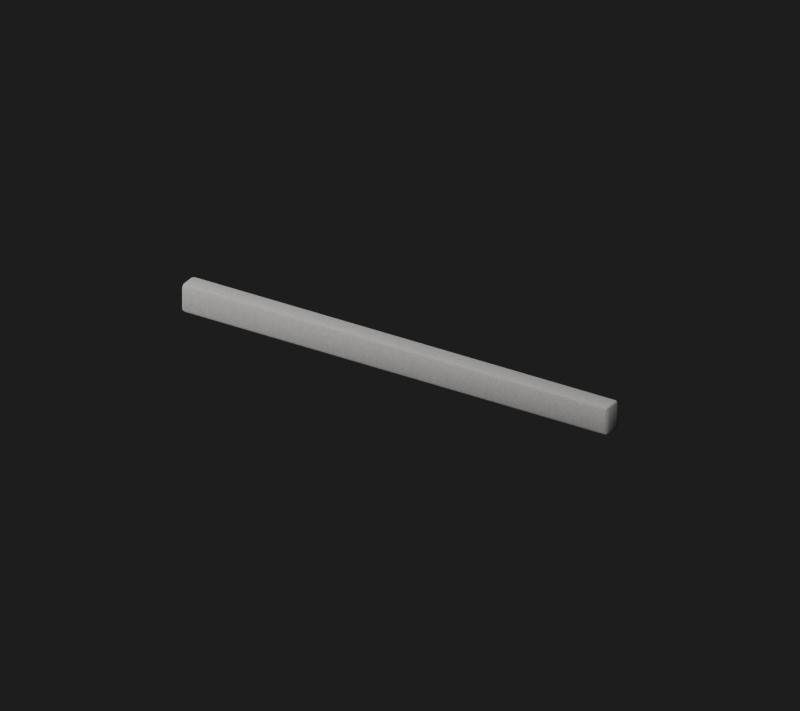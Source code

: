 # Source: BannerTrim.blend  (saved by Blender 5.2.45; exported with 4.5.12 LTS)
import bpy
from mathutils import Matrix  # noqa: F401  (used for matrix-valued properties, if any)

bpy.ops.wm.read_factory_settings(use_empty=True)
scene = bpy.context.scene
scene.name = 'Kit_BannerTrim'

# ---- collections
col_kit_bannertrim_editableparts = bpy.data.collections.new('Kit_BannerTrim_EditableParts'); scene.collection.children.link(col_kit_bannertrim_editableparts)
col_kit_bannertrim_editableparts.hide_render = True
col_kit_bannertrim_editableparts.hide_viewport = True
col_kit_bannertrim_game = bpy.data.collections.new('Kit_BannerTrim_Game'); scene.collection.children.link(col_kit_bannertrim_game)

# ---- images (referenced by path relative to the original .blend; pixels are not part of the script)
import os
ASSET_DIR = os.environ.get("B2B_ASSET_DIR", "")  # directory of the original .blend (textures are referenced by path, not embedded)
HERE = os.path.dirname(os.path.abspath(__file__))  # packed textures are extracted next to this script under _unpacked/

def load_image(name, relpath, width, height, colorspace="sRGB"):
    """Load a texture the original file referenced (path relative to the .blend, or extracted next to this script)."""
    p = next((c for c in (os.path.join(HERE, relpath), os.path.join(ASSET_DIR, relpath)) if relpath and os.path.exists(c)), "")
    if p:
        img = bpy.data.images.load(p, check_existing=True)
        img.name = name
    else:  # same state as the original file: an image datablock whose file is absent (Cycles renders it pink)
        img = bpy.data.images.new(name, width, height)
        img.source = "FILE"
        img.filepath = "//" + (relpath or name)
    img.colorspace_settings.name = colorspace
    return img
img_fabric030_1k_jpg_color_jpg = load_image('Fabric030_1K-JPG_Color.jpg', '_unpacked/Fabric030_1K-JPG_Color.92728f40.jpg', 1024, 1024, 'sRGB')

# ---- materials (node trees are filled in below, after node groups)
mat_kit_bannertrim_undyed_canvas = bpy.data.materials.new('Kit_BannerTrim_Undyed canvas')

# ---- material node trees
mat_kit_bannertrim_undyed_canvas.use_nodes = True; mat_kit_bannertrim_undyed_canvas.node_tree.nodes.clear()
_N = mat_kit_bannertrim_undyed_canvas.node_tree.nodes; _L = mat_kit_bannertrim_undyed_canvas.node_tree.links
n0 = _N.new('ShaderNodeBsdfPrincipled'); n0.name = '프린시플드 BSDF'; n0.location = (-200, 100)
n0.inputs[2].default_value = 0.94
n0.inputs[10].default_value = 0.005
n1 = _N.new('ShaderNodeOutputMaterial'); n1.name = '머티리얼 출력'; n1.location = (200, 100)
n2 = _N.new('ShaderNodeTexCoord'); n2.name = '텍스처 좌표'; n2.location = (0, 0)
n3 = _N.new('ShaderNodeVectorMath'); n3.name = '벡터 수학'; n3.location = (0, 0)
n3.operation = 'MULTIPLY'
n3.inputs[1].default_value = (3.0, 3.0, 3.0)
n4 = _N.new('ShaderNodeTexNoise'); n4.name = '노이즈 텍스처'; n4.location = (0, 0)
n4.width = 160
n4.inputs[2].default_value = 7.0
n4.inputs[3].default_value = 3.0
n5 = _N.new('ShaderNodeTexImage'); n5.name = '이미지 텍스처'; n5.location = (0, 0)
n5.image = img_fabric030_1k_jpg_color_jpg
n5.projection = 'BOX'
n5.projection_blend = 0.18
n6 = _N.new('ShaderNodeMixRGB'); n6.name = '믹스 (레거시)'; n6.location = (0, 0)
n6.blend_type = 'MULTIPLY'
n6.inputs[0].default_value = 0.4
n6.inputs[2].default_value = (0.78, 0.74, 0.64, 1.0)
n7 = _N.new('ShaderNodeBump'); n7.name = '범프'; n7.location = (0, 0)
n7.inputs[0].default_value = 0.16
n7.inputs[1].default_value = 0.00025
_L.new(n2.outputs[0], n3.inputs[0])
_L.new(n3.outputs[0], n4.inputs[0])
_L.new(n2.outputs[0], n5.inputs[0])
_L.new(n5.outputs[0], n6.inputs[1])
_L.new(n6.outputs[0], n0.inputs[0])
_L.new(n4.outputs[0], n7.inputs[3])
_L.new(n7.outputs[0], n0.inputs[5])
_L.new(n0.outputs[0], n1.inputs[0])
n1.is_active_output = True

# ---- world
world_kit_bannertrim_world = bpy.data.worlds.new('Kit_BannerTrim_World'); scene.world = world_kit_bannertrim_world
world_kit_bannertrim_world.use_nodes = True; world_kit_bannertrim_world.node_tree.nodes.clear()
_N = world_kit_bannertrim_world.node_tree.nodes; _L = world_kit_bannertrim_world.node_tree.links
n0 = _N.new('ShaderNodeBackground'); n0.name = '배경'; n0.location = (-200, 100)
n0.inputs[0].default_value = (0.05, 0.05, 0.05, 1.0)
n0.inputs[1].default_value = 0.35
n1 = _N.new('ShaderNodeOutputWorld'); n1.name = '월드 출력'; n1.location = (200, 100)
_L.new(n0.outputs[0], n1.inputs[0])
n1.is_active_output = True

# ---- cameras
cam_123 = bpy.data.cameras.new('카메라.123')
cam_123.type = 'ORTHO'
cam_123.clip_start = 0.001
cam_123.ortho_scale = 0.88

# ---- lights
light_246 = bpy.data.lights.new('영역.246', 'AREA')
light_246.energy = 121.0
light_246.size = 1.1
light_246.size_y = 1.0
light_247 = bpy.data.lights.new('영역.247', 'AREA')
light_247.energy = 54.45
light_247.size = 1.1
light_247.size_y = 1.0

# ---- meshes
me_082 = bpy.data.meshes.new('큐브.082')
me_082.from_pydata([(-0.2708, -0.0083, -0.0175), (-0.2708, -0.0125, -0.0133), (-0.275, -0.0083, -0.0133), (-0.2708, -0.01127, -0.01627), (-0.2732, -0.01072, -0.01572), (-0.2738, -0.01127, -0.0133), (-0.2738, -0.0083, -0.01627), (-0.2708, -0.0125, 0.0133), (-0.2708, -0.0083, 0.0175), (-0.275, -0.0083, 0.0133), (-0.2708, -0.01127, 0.01627), (-0.2732, -0.01072, 0.01572), (-0.2738, -0.0083, 0.01627), (-0.2738, -0.01127, 0.0133), (-0.2708, 0.0083, -0.0175), (-0.275, 0.0083, -0.0133), (-0.2708, 0.0125, -0.0133), (-0.2738, 0.0083, -0.01627), (-0.2732, 0.01072, -0.01572), (-0.2738, 0.01127, -0.0133), (-0.2708, 0.01127, -0.01627), (-0.2708, 0.0083, 0.0175), (-0.2708, 0.0125, 0.0133), (-0.275, 0.0083, 0.0133), (-0.2708, 0.01127, 0.01627), (-0.2732, 0.01072, 0.01572), (-0.2738, 0.01127, 0.0133), (-0.2738, 0.0083, 0.01627), (0.2708, -0.0083, -0.0175), (0.275, -0.0083, -0.0133), (0.2708, -0.0125, -0.0133), (0.2738, -0.0083, -0.01627), (0.2732, -0.01072, -0.01572), (0.2738, -0.01127, -0.0133), (0.2708, -0.01127, -0.01627), (0.2708, -0.0083, 0.0175), (0.2708, -0.0125, 0.0133), (0.275, -0.0083, 0.0133), (0.2708, -0.01127, 0.01627), (0.2732, -0.01072, 0.01572), (0.2738, -0.01127, 0.0133), (0.2738, -0.0083, 0.01627), (0.2708, 0.0083, -0.0175), (0.2708, 0.0125, -0.0133), (0.275, 0.0083, -0.0133), (0.2708, 0.01127, -0.01627), (0.2732, 0.01072, -0.01572), (0.2738, 0.01127, -0.0133), (0.2738, 0.0083, -0.01627), (0.2708, 0.0083, 0.0175), (0.275, 0.0083, 0.0133), (0.2708, 0.0125, 0.0133), (0.2738, 0.0083, 0.01627), (0.2732, 0.01072, 0.01572), (0.2738, 0.01127, 0.0133), (0.2708, 0.01127, 0.01627)], [], [(0, 3, 4, 6), (1, 5, 4, 3), (2, 6, 4, 5), (7, 10, 11, 13), (8, 12, 11, 10), (9, 13, 11, 12), (14, 17, 18, 20), (15, 19, 18, 17), (16, 20, 18, 19), (21, 24, 25, 27), (22, 26, 25, 24), (23, 27, 25, 26), (28, 31, 32, 34), (29, 33, 32, 31), (30, 34, 32, 33), (35, 38, 39, 41), (36, 40, 39, 38), (37, 41, 39, 40), (42, 45, 46, 48), (43, 47, 46, 45), (44, 48, 46, 47), (49, 52, 53, 55), (50, 54, 53, 52), (51, 55, 53, 54), (14, 0, 6, 17), (17, 6, 2, 15), (1, 7, 13, 5), (5, 13, 9, 2), (8, 21, 27, 12), (12, 27, 23, 9), (22, 16, 19, 26), (26, 19, 15, 23), (42, 14, 20, 45), (45, 20, 16, 43), (21, 49, 55, 24), (24, 55, 51, 22), (50, 44, 47, 54), (54, 47, 43, 51), (28, 42, 48, 31), (31, 48, 44, 29), (49, 35, 41, 52), (52, 41, 37, 50), (36, 30, 33, 40), (40, 33, 29, 37), (0, 28, 34, 3), (3, 34, 30, 1), (35, 8, 10, 38), (38, 10, 7, 36), (14, 42, 28, 0), (2, 9, 23, 15), (30, 36, 7, 1), (49, 21, 8, 35), (16, 22, 51, 43), (44, 50, 37, 29)])
me_082.polygons.foreach_set('use_smooth', [True] * 54)
_k = set([(3, 4), (3, 34), (4, 5), (4, 6), (6, 17), (10, 11), (10, 38), (11, 12), (11, 13), (12, 27), (17, 18), (18, 19), (18, 20), (20, 45), (24, 25), (24, 55), (25, 26), (25, 27), (31, 32), (31, 48), (32, 33), (32, 34), (38, 39), (39, 40), (39, 41), (41, 52), (45, 46), (46, 47), (46, 48), (52, 53), (53, 54), (53, 55)])
me_082.attributes.new('sharp_edge', 'BOOLEAN', 'EDGE').data.foreach_set('value', [ (min(e.vertices), max(e.vertices)) in _k for e in me_082.edges])
_uv = me_082.uv_layers.new(name='UV 맵')
_uv.uv.foreach_set('vector', [0.1269, 0.708, 0.1269, 0.75, 0.1258, 0.75, 0.125, 0.708, 0.405, 0.9981, 0.405, 1.0, 0.3877, 1.0, 0.375, 0.9981, 0.405, 0.042, 0.375, 0.042, 0.375, 0.01775, 0.405, 0.0, 0.595, 0.9981, 0.625, 0.9981, 0.625, 0.9992, 0.595, 1.0, 0.8731, 0.708, 0.875, 0.708, 0.875, 0.7322, 0.8731, 0.75, 0.595, 0.042, 0.595, 0.0, 0.6123, 0.0, 0.625, 0.042, 0.1269, 0.542, 0.125, 0.542, 0.125, 0.5178, 0.1269, 0.5, 0.405, 0.208, 0.405, 0.25, 0.3813, 0.2504, 0.375, 0.208, 0.405, 0.2519, 0.375, 0.2519, 0.3813, 0.2504, 0.405, 0.25, 0.8731, 0.542, 0.8731, 0.5, 0.8742, 0.5, 0.875, 0.542, 0.595, 0.2519, 0.595, 0.25, 0.6187, 0.2411, 0.625, 0.2519, 0.595, 0.208, 0.625, 0.208, 0.6187, 0.2411, 0.595, 0.25, 0.3731, 0.708, 0.375, 0.708, 0.3792, 0.7444, 0.374, 0.751, 0.405, 0.708, 0.405, 0.75, 0.3792, 0.7444, 0.375, 0.708, 0.405, 0.7519, 0.374, 0.751, 0.3792, 0.7444, 0.405, 0.75, 0.6269, 0.708, 0.626, 0.751, 0.621, 0.7441, 0.625, 0.708, 0.595, 0.7519, 0.595, 0.75, 0.621, 0.7441, 0.626, 0.751, 0.595, 0.708, 0.625, 0.708, 0.621, 0.7441, 0.595, 0.75, 0.3731, 0.542, 0.374, 0.499, 0.379, 0.5059, 0.375, 0.542, 0.405, 0.4981, 0.405, 0.5, 0.379, 0.5059, 0.374, 0.499, 0.405, 0.542, 0.375, 0.542, 0.379, 0.5059, 0.405, 0.5, 0.6269, 0.542, 0.625, 0.542, 0.6208, 0.5056, 0.626, 0.499, 0.595, 0.542, 0.595, 0.5, 0.6208, 0.5056, 0.625, 0.542, 0.595, 0.4981, 0.626, 0.499, 0.6208, 0.5056, 0.595, 0.5, 0.1269, 0.542, 0.1269, 0.708, 0.125, 0.708, 0.125, 0.542, 0.375, 0.208, 0.375, 0.042, 0.405, 0.042, 0.405, 0.208, 0.405, 0.9981, 0.595, 0.9981, 0.595, 1.0, 0.405, 1.0, 0.405, 0.0, 0.595, 0.0, 0.595, 0.042, 0.405, 0.042, 0.8731, 0.708, 0.8731, 0.542, 0.875, 0.542, 0.875, 0.708, 0.625, 0.042, 0.625, 0.208, 0.595, 0.208, 0.595, 0.042, 0.595, 0.2519, 0.405, 0.2519, 0.405, 0.25, 0.595, 0.25, 0.595, 0.25, 0.405, 0.25, 0.405, 0.208, 0.595, 0.208, 0.3731, 0.542, 0.1269, 0.542, 0.1269, 0.5, 0.374, 0.499, 0.374, 0.499, 0.375, 0.2519, 0.405, 0.2519, 0.405, 0.4981, 0.8731, 0.542, 0.6269, 0.542, 0.626, 0.499, 0.8731, 0.5, 0.625, 0.2519, 0.626, 0.499, 0.595, 0.4981, 0.595, 0.2519, 0.595, 0.542, 0.405, 0.542, 0.405, 0.5, 0.595, 0.5, 0.595, 0.5, 0.405, 0.5, 0.405, 0.4981, 0.595, 0.4981, 0.3731, 0.708, 0.3731, 0.542, 0.375, 0.542, 0.375, 0.708, 0.375, 0.708, 0.375, 0.542, 0.405, 0.542, 0.405, 0.708, 0.6269, 0.542, 0.6269, 0.708, 0.625, 0.708, 0.625, 0.542, 0.625, 0.542, 0.625, 0.708, 0.595, 0.708, 0.595, 0.542, 0.595, 0.7519, 0.405, 0.7519, 0.405, 0.75, 0.595, 0.75, 0.595, 0.75, 0.405, 0.75, 0.405, 0.708, 0.595, 0.708, 0.1269, 0.708, 0.3731, 0.708, 0.374, 0.751, 0.1269, 0.75, 0.375, 0.9981, 0.374, 0.751, 0.405, 0.7519, 0.405, 0.9981, 0.6269, 0.708, 0.8731, 0.708, 0.8731, 0.75, 0.626, 0.751, 0.626, 0.751, 0.625, 0.9981, 0.595, 0.9981, 0.595, 0.7519, 0.1269, 0.542, 0.3731, 0.542, 0.3731, 0.708, 0.1269, 0.708, 0.405, 0.042, 0.595, 0.042, 0.595, 0.208, 0.405, 0.208, 0.405, 0.7519, 0.595, 0.7519, 0.595, 0.9981, 0.405, 0.9981, 0.6269, 0.542, 0.8731, 0.542, 0.8731, 0.708, 0.6269, 0.708, 0.405, 0.2519, 0.595, 0.2519, 0.595, 0.4981, 0.405, 0.4981, 0.405, 0.542, 0.595, 0.542, 0.595, 0.708, 0.405, 0.708])
me_082.materials.append(mat_kit_bannertrim_undyed_canvas)
me_082.update()
me_083 = bpy.data.meshes.new('큐브.083')
me_083.from_pydata([(-0.2708, -0.0083, -0.0175), (-0.2708, -0.0125, -0.0133), (-0.275, -0.0083, -0.0133), (-0.2708, -0.01127, -0.01627), (-0.2732, -0.01072, -0.01572), (-0.2738, -0.01127, -0.0133), (-0.2738, -0.0083, -0.01627), (-0.2708, -0.0125, 0.0133), (-0.2708, -0.0083, 0.0175), (-0.275, -0.0083, 0.0133), (-0.2708, -0.01127, 0.01627), (-0.2732, -0.01072, 0.01572), (-0.2738, -0.0083, 0.01627), (-0.2738, -0.01127, 0.0133), (-0.2708, 0.0083, -0.0175), (-0.275, 0.0083, -0.0133), (-0.2708, 0.0125, -0.0133), (-0.2738, 0.0083, -0.01627), (-0.2732, 0.01072, -0.01572), (-0.2738, 0.01127, -0.0133), (-0.2708, 0.01127, -0.01627), (-0.2708, 0.0083, 0.0175), (-0.2708, 0.0125, 0.0133), (-0.275, 0.0083, 0.0133), (-0.2708, 0.01127, 0.01627), (-0.2732, 0.01072, 0.01572), (-0.2738, 0.01127, 0.0133), (-0.2738, 0.0083, 0.01627), (0.2708, -0.0083, -0.0175), (0.275, -0.0083, -0.0133), (0.2708, -0.0125, -0.0133), (0.2738, -0.0083, -0.01627), (0.2732, -0.01072, -0.01572), (0.2738, -0.01127, -0.0133), (0.2708, -0.01127, -0.01627), (0.2708, -0.0083, 0.0175), (0.2708, -0.0125, 0.0133), (0.275, -0.0083, 0.0133), (0.2708, -0.01127, 0.01627), (0.2732, -0.01072, 0.01572), (0.2738, -0.01127, 0.0133), (0.2738, -0.0083, 0.01627), (0.2708, 0.0083, -0.0175), (0.2708, 0.0125, -0.0133), (0.275, 0.0083, -0.0133), (0.2708, 0.01127, -0.01627), (0.2732, 0.01072, -0.01572), (0.2738, 0.01127, -0.0133), (0.2738, 0.0083, -0.01627), (0.2708, 0.0083, 0.0175), (0.275, 0.0083, 0.0133), (0.2708, 0.0125, 0.0133), (0.2738, 0.0083, 0.01627), (0.2732, 0.01072, 0.01572), (0.2738, 0.01127, 0.0133), (0.2708, 0.01127, 0.01627)], [], [(0, 3, 4, 6), (1, 5, 4, 3), (2, 6, 4, 5), (7, 10, 11, 13), (8, 12, 11, 10), (9, 13, 11, 12), (14, 17, 18, 20), (15, 19, 18, 17), (16, 20, 18, 19), (21, 24, 25, 27), (22, 26, 25, 24), (23, 27, 25, 26), (28, 31, 32, 34), (29, 33, 32, 31), (30, 34, 32, 33), (35, 38, 39, 41), (36, 40, 39, 38), (37, 41, 39, 40), (42, 45, 46, 48), (43, 47, 46, 45), (44, 48, 46, 47), (49, 52, 53, 55), (50, 54, 53, 52), (51, 55, 53, 54), (14, 0, 6, 17), (17, 6, 2, 15), (1, 7, 13, 5), (5, 13, 9, 2), (8, 21, 27, 12), (12, 27, 23, 9), (22, 16, 19, 26), (26, 19, 15, 23), (42, 14, 20, 45), (45, 20, 16, 43), (21, 49, 55, 24), (24, 55, 51, 22), (50, 44, 47, 54), (54, 47, 43, 51), (28, 42, 48, 31), (31, 48, 44, 29), (49, 35, 41, 52), (52, 41, 37, 50), (36, 30, 33, 40), (40, 33, 29, 37), (0, 28, 34, 3), (3, 34, 30, 1), (35, 8, 10, 38), (38, 10, 7, 36), (14, 42, 28, 0), (2, 9, 23, 15), (30, 36, 7, 1), (49, 21, 8, 35), (16, 22, 51, 43), (44, 50, 37, 29)])
me_083.polygons.foreach_set('use_smooth', [True] * 54)
_k = set([(3, 4), (3, 34), (4, 5), (4, 6), (6, 17), (10, 11), (10, 38), (11, 12), (11, 13), (12, 27), (17, 18), (18, 19), (18, 20), (20, 45), (24, 25), (24, 55), (25, 26), (25, 27), (31, 32), (31, 48), (32, 33), (32, 34), (38, 39), (39, 40), (39, 41), (41, 52), (45, 46), (46, 47), (46, 48), (52, 53), (53, 54), (53, 55)])
me_083.attributes.new('sharp_edge', 'BOOLEAN', 'EDGE').data.foreach_set('value', [ (min(e.vertices), max(e.vertices)) in _k for e in me_083.edges])
_uv = me_083.uv_layers.new(name='UV 맵')
_uv.uv.foreach_set('vector', [0.1269, 0.708, 0.1269, 0.75, 0.1258, 0.75, 0.125, 0.708, 0.405, 0.9981, 0.405, 1.0, 0.3877, 1.0, 0.375, 0.9981, 0.405, 0.042, 0.375, 0.042, 0.375, 0.01775, 0.405, 0.0, 0.595, 0.9981, 0.625, 0.9981, 0.625, 0.9992, 0.595, 1.0, 0.8731, 0.708, 0.875, 0.708, 0.875, 0.7322, 0.8731, 0.75, 0.595, 0.042, 0.595, 0.0, 0.6123, 0.0, 0.625, 0.042, 0.1269, 0.542, 0.125, 0.542, 0.125, 0.5178, 0.1269, 0.5, 0.405, 0.208, 0.405, 0.25, 0.3813, 0.2504, 0.375, 0.208, 0.405, 0.2519, 0.375, 0.2519, 0.3813, 0.2504, 0.405, 0.25, 0.8731, 0.542, 0.8731, 0.5, 0.8742, 0.5, 0.875, 0.542, 0.595, 0.2519, 0.595, 0.25, 0.6187, 0.2411, 0.625, 0.2519, 0.595, 0.208, 0.625, 0.208, 0.6187, 0.2411, 0.595, 0.25, 0.3731, 0.708, 0.375, 0.708, 0.3792, 0.7444, 0.374, 0.751, 0.405, 0.708, 0.405, 0.75, 0.3792, 0.7444, 0.375, 0.708, 0.405, 0.7519, 0.374, 0.751, 0.3792, 0.7444, 0.405, 0.75, 0.6269, 0.708, 0.626, 0.751, 0.621, 0.7441, 0.625, 0.708, 0.595, 0.7519, 0.595, 0.75, 0.621, 0.7441, 0.626, 0.751, 0.595, 0.708, 0.625, 0.708, 0.621, 0.7441, 0.595, 0.75, 0.3731, 0.542, 0.374, 0.499, 0.379, 0.5059, 0.375, 0.542, 0.405, 0.4981, 0.405, 0.5, 0.379, 0.5059, 0.374, 0.499, 0.405, 0.542, 0.375, 0.542, 0.379, 0.5059, 0.405, 0.5, 0.6269, 0.542, 0.625, 0.542, 0.6208, 0.5056, 0.626, 0.499, 0.595, 0.542, 0.595, 0.5, 0.6208, 0.5056, 0.625, 0.542, 0.595, 0.4981, 0.626, 0.499, 0.6208, 0.5056, 0.595, 0.5, 0.1269, 0.542, 0.1269, 0.708, 0.125, 0.708, 0.125, 0.542, 0.375, 0.208, 0.375, 0.042, 0.405, 0.042, 0.405, 0.208, 0.405, 0.9981, 0.595, 0.9981, 0.595, 1.0, 0.405, 1.0, 0.405, 0.0, 0.595, 0.0, 0.595, 0.042, 0.405, 0.042, 0.8731, 0.708, 0.8731, 0.542, 0.875, 0.542, 0.875, 0.708, 0.625, 0.042, 0.625, 0.208, 0.595, 0.208, 0.595, 0.042, 0.595, 0.2519, 0.405, 0.2519, 0.405, 0.25, 0.595, 0.25, 0.595, 0.25, 0.405, 0.25, 0.405, 0.208, 0.595, 0.208, 0.3731, 0.542, 0.1269, 0.542, 0.1269, 0.5, 0.374, 0.499, 0.374, 0.499, 0.375, 0.2519, 0.405, 0.2519, 0.405, 0.4981, 0.8731, 0.542, 0.6269, 0.542, 0.626, 0.499, 0.8731, 0.5, 0.625, 0.2519, 0.626, 0.499, 0.595, 0.4981, 0.595, 0.2519, 0.595, 0.542, 0.405, 0.542, 0.405, 0.5, 0.595, 0.5, 0.595, 0.5, 0.405, 0.5, 0.405, 0.4981, 0.595, 0.4981, 0.3731, 0.708, 0.3731, 0.542, 0.375, 0.542, 0.375, 0.708, 0.375, 0.708, 0.375, 0.542, 0.405, 0.542, 0.405, 0.708, 0.6269, 0.542, 0.6269, 0.708, 0.625, 0.708, 0.625, 0.542, 0.625, 0.542, 0.625, 0.708, 0.595, 0.708, 0.595, 0.542, 0.595, 0.7519, 0.405, 0.7519, 0.405, 0.75, 0.595, 0.75, 0.595, 0.75, 0.405, 0.75, 0.405, 0.708, 0.595, 0.708, 0.1269, 0.708, 0.3731, 0.708, 0.374, 0.751, 0.1269, 0.75, 0.375, 0.9981, 0.374, 0.751, 0.405, 0.7519, 0.405, 0.9981, 0.6269, 0.708, 0.8731, 0.708, 0.8731, 0.75, 0.626, 0.751, 0.626, 0.751, 0.625, 0.9981, 0.595, 0.9981, 0.595, 0.7519, 0.1269, 0.542, 0.3731, 0.542, 0.3731, 0.708, 0.1269, 0.708, 0.405, 0.042, 0.595, 0.042, 0.595, 0.208, 0.405, 0.208, 0.405, 0.7519, 0.595, 0.7519, 0.595, 0.9981, 0.405, 0.9981, 0.6269, 0.542, 0.8731, 0.542, 0.8731, 0.708, 0.6269, 0.708, 0.405, 0.2519, 0.595, 0.2519, 0.595, 0.4981, 0.405, 0.4981, 0.405, 0.542, 0.595, 0.542, 0.595, 0.708, 0.405, 0.708])
_uv.active_render = True
_uv = me_083.uv_layers.new(name='BakeUV')
_uv.uv.foreach_set('vector', [0.1299, 0.006598, 0.1245, 0.006598, 0.1255, 0.00218, 0.1299, 0.001187, 0.05506, 0.006598, 0.05506, 0.001187, 0.05948, 0.00218, 0.06047, 0.006598, 0.2168, 0.05374, 0.2168, 0.05947, 0.2124, 0.05868, 0.2114, 0.05415, 0.006598, 0.006598, 0.001187, 0.006598, 0.00218, 0.00218, 0.006598, 0.001187, 0.1734, 0.9934, 0.1734, 0.9988, 0.1689, 0.9978, 0.168, 0.9934, 0.2168, 0.006096, 0.2114, 0.006507, 0.2124, 0.002345, 0.2168, 0.001187, 0.1602, 0.006598, 0.1602, 0.001187, 0.1646, 0.00218, 0.1656, 0.006598, 0.2471, 0.05374, 0.2525, 0.05415, 0.2515, 0.05868, 0.2471, 0.05947, 0.1167, 0.9934, 0.1221, 0.9934, 0.1211, 0.9978, 0.1167, 0.9988, 0.2036, 0.9934, 0.209, 0.9934, 0.208, 0.9978, 0.2036, 0.9988, 0.06826, 0.9934, 0.06826, 0.9988, 0.06384, 0.9978, 0.06285, 0.9934, 0.2471, 0.006096, 0.2471, 0.001187, 0.2515, 0.002345, 0.2525, 0.006507, 0.1299, 0.9934, 0.1299, 0.9988, 0.1255, 0.9978, 0.1245, 0.9934, 0.2471, 0.1144, 0.2525, 0.1148, 0.2515, 0.1193, 0.2471, 0.1201, 0.05506, 0.9934, 0.06047, 0.9934, 0.05948, 0.9978, 0.05506, 0.9988, 0.1734, 0.006598, 0.168, 0.006598, 0.1689, 0.00218, 0.1734, 0.001187, 0.006598, 0.9934, 0.006598, 0.9988, 0.00218, 0.9978, 0.001187, 0.9934, 0.2471, 0.06676, 0.2471, 0.06185, 0.2515, 0.06301, 0.2525, 0.06717, 0.1602, 0.9934, 0.1656, 0.9934, 0.1646, 0.9978, 0.1602, 0.9988, 0.1167, 0.006598, 0.1167, 0.001187, 0.1211, 0.00218, 0.1221, 0.006598, 0.2168, 0.1144, 0.2168, 0.1201, 0.2124, 0.1193, 0.2114, 0.1148, 0.2036, 0.006598, 0.2036, 0.001187, 0.208, 0.00218, 0.209, 0.006598, 0.2168, 0.06676, 0.2114, 0.06717, 0.2124, 0.06301, 0.2168, 0.06185, 0.06826, 0.006598, 0.06285, 0.006598, 0.06384, 0.00218, 0.06826, 0.001187, 0.1602, 0.006598, 0.1299, 0.006598, 0.1299, 0.001187, 0.1602, 0.001187, 0.2471, 0.05947, 0.2168, 0.05947, 0.2168, 0.05374, 0.2471, 0.05374, 0.05506, 0.006598, 0.006598, 0.006598, 0.006598, 0.001187, 0.05506, 0.001187, 0.2114, 0.05415, 0.2114, 0.006507, 0.2168, 0.006096, 0.2168, 0.05374, 0.1734, 0.9934, 0.2036, 0.9934, 0.2036, 0.9988, 0.1734, 0.9988, 0.2168, 0.001187, 0.2471, 0.001187, 0.2471, 0.006096, 0.2168, 0.006096, 0.06826, 0.9934, 0.1167, 0.9934, 0.1167, 0.9988, 0.06826, 0.9988, 0.2525, 0.006507, 0.2525, 0.05415, 0.2471, 0.05374, 0.2471, 0.006096, 0.1602, 0.9934, 0.1602, 0.006598, 0.1656, 0.006598, 0.1656, 0.9934, 0.1221, 0.006598, 0.1221, 0.9934, 0.1167, 0.9934, 0.1167, 0.006598, 0.2036, 0.9934, 0.2036, 0.006598, 0.209, 0.006598, 0.209, 0.9934, 0.06285, 0.9934, 0.06285, 0.006598, 0.06826, 0.006598, 0.06826, 0.9934, 0.2168, 0.06676, 0.2168, 0.1144, 0.2114, 0.1148, 0.2114, 0.06717, 0.06826, 0.001187, 0.1167, 0.001187, 0.1167, 0.006598, 0.06826, 0.006598, 0.1299, 0.9934, 0.1602, 0.9934, 0.1602, 0.9988, 0.1299, 0.9988, 0.2471, 0.1201, 0.2168, 0.1201, 0.2168, 0.1144, 0.2471, 0.1144, 0.2036, 0.006598, 0.1734, 0.006598, 0.1734, 0.001187, 0.2036, 0.001187, 0.2168, 0.06185, 0.2471, 0.06185, 0.2471, 0.06676, 0.2168, 0.06676, 0.006598, 0.9934, 0.05506, 0.9934, 0.05506, 0.9988, 0.006598, 0.9988, 0.2525, 0.06717, 0.2525, 0.1148, 0.2471, 0.1144, 0.2471, 0.06676, 0.1299, 0.006598, 0.1299, 0.9934, 0.1245, 0.9934, 0.1245, 0.006598, 0.06047, 0.006598, 0.06047, 0.9934, 0.05506, 0.9934, 0.05506, 0.006598, 0.1734, 0.006598, 0.1734, 0.9934, 0.168, 0.9934, 0.168, 0.006598, 0.001187, 0.9934, 0.001187, 0.006598, 0.006598, 0.006598, 0.006598, 0.9934, 0.1602, 0.006598, 0.1602, 0.9934, 0.1299, 0.9934, 0.1299, 0.006598, 0.2168, 0.05374, 0.2168, 0.006096, 0.2471, 0.006096, 0.2471, 0.05374, 0.05506, 0.9934, 0.006598, 0.9934, 0.006598, 0.006598, 0.05506, 0.006598, 0.2036, 0.006598, 0.2036, 0.9934, 0.1734, 0.9934, 0.1734, 0.006598, 0.1167, 0.9934, 0.06826, 0.9934, 0.06826, 0.006598, 0.1167, 0.006598, 0.2168, 0.1144, 0.2168, 0.06676, 0.2471, 0.06676, 0.2471, 0.1144])
me_083.materials.append(mat_kit_bannertrim_undyed_canvas)
me_083.update()

# ---- objects
ob_123 = bpy.data.objects.new('카메라.123', cam_123)
ob_246 = bpy.data.objects.new('영역.246', light_246)
ob_247 = bpy.data.objects.new('영역.247', light_247)
ob_hand_shaped_rail_003 = bpy.data.objects.new('Hand shaped rail.003', me_082)
ob_kit_bannertrim_baked = bpy.data.objects.new('Kit_BannerTrim_Baked', me_083)

# ---- transforms, parenting, visibility, modifiers, constraints
ob_123.location = (0.605, -0.99, 0.6325)
ob_123.rotation_euler = (1.072, -3.564e-08, 0.5485)
ob_246.location = (0.55, -1.1, 1.65)
ob_246.rotation_euler = (0.6405, 2.075e-09, 0.4636)
ob_247.location = (-1.1, -0.55, 0.55)
ob_247.rotation_euler = (1.15, 4.813e-08, -1.107)
ob_hand_shaped_rail_003.location = (0.0, 0.0, 0.0)
ob_kit_bannertrim_baked.location = (0.0, 0.0, 0.0)

# ---- collection membership
scene.collection.objects.link(ob_123)
scene.collection.objects.link(ob_246)
scene.collection.objects.link(ob_247)
col_kit_bannertrim_editableparts.objects.link(ob_hand_shaped_rail_003)
col_kit_bannertrim_game.objects.link(ob_kit_bannertrim_baked)

# ---- scene / render settings (as saved in the file)
scene.camera = ob_123
scene.frame_start = 1; scene.frame_end = 250; scene.frame_set(1)
scene.render.engine = 'CYCLES'
scene.render.image_settings.exr_codec = 'NONE'
scene.render.resolution_x = 900
scene.render.resolution_y = 800
scene.render.use_bake_clear = False
scene.render.bake_margin = 0
scene.render.bake_bias = 0.0
scene.render.bake_samples = 0
scene.render.simplify_subdivision_render = 0
scene.render.simplify_child_particles_render = 0.0
scene.render.compositor_device = 'GPU'
scene.cycles.samples = 12
scene.eevee.use_volume_custom_range = False
scene.eevee.gtao_distance = 0.0
scene.eevee.use_fast_gi = False
scene.eevee.fast_gi_thickness_near = 0.1
scene.eevee.fast_gi_thickness_far = 0.0
scene.eevee.ray_tracing_options.screen_trace_thickness = 0.1
bpy.context.view_layer.update()
